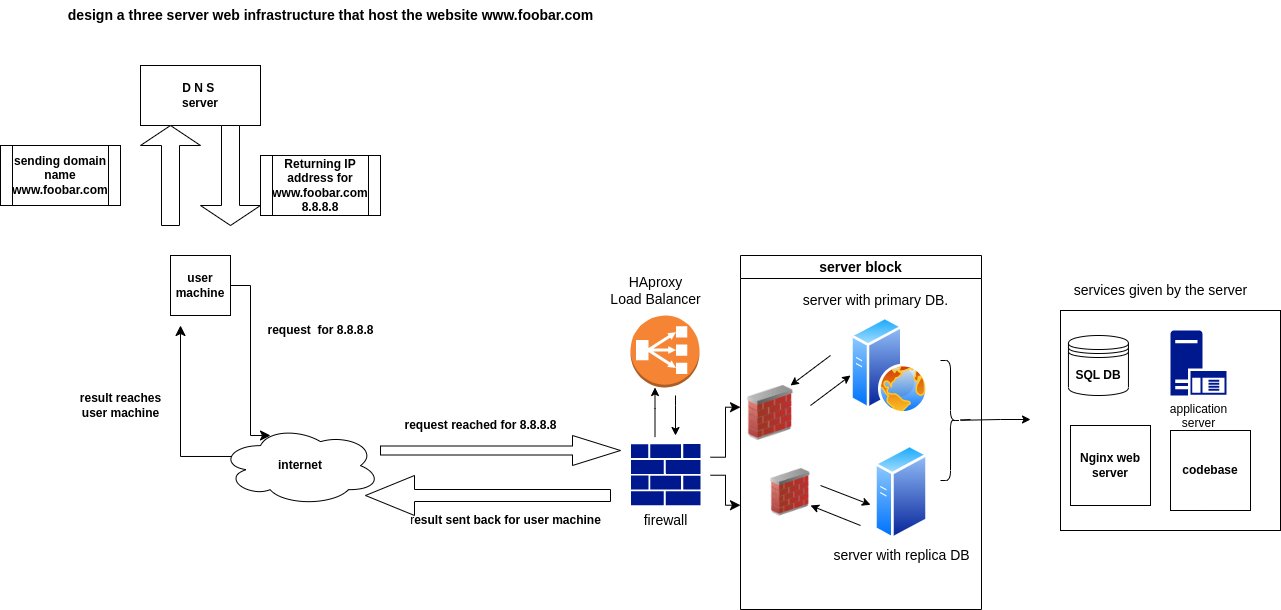

The diagram above was exported from draw.io. Its source (the exported page's mxGraphModel, read from the mxfile embedded in the PNG):
<mxGraphModel dx="2524" dy="768" grid="1" gridSize="10" guides="1" tooltips="1" connect="1" arrows="1" fold="1" page="1" pageScale="1" pageWidth="850" pageHeight="1100" math="0" shadow="0">
  <root>
    <mxCell id="0" />
    <mxCell id="1" style="" parent="0" />
    <mxCell id="zbKwNxlghSqJOnbz0Tj1-1" value="&lt;b&gt;D N S&amp;nbsp;&lt;/b&gt;&lt;br&gt;&lt;b&gt;server&lt;/b&gt;" style="rounded=0;whiteSpace=wrap;html=1;" parent="1" vertex="1">
      <mxGeometry x="90" y="140" width="120" height="60" as="geometry" />
    </mxCell>
    <mxCell id="zbKwNxlghSqJOnbz0Tj1-2" value="" style="shape=singleArrow;direction=north;whiteSpace=wrap;html=1;" parent="1" vertex="1">
      <mxGeometry x="90" y="200" width="60" height="100" as="geometry" />
    </mxCell>
    <mxCell id="zbKwNxlghSqJOnbz0Tj1-3" value="" style="shape=singleArrow;direction=south;whiteSpace=wrap;html=1;" parent="1" vertex="1">
      <mxGeometry x="150" y="200" width="60" height="100" as="geometry" />
    </mxCell>
    <mxCell id="zbKwNxlghSqJOnbz0Tj1-4" value="Returning IP address for www.foobar.com&lt;br&gt;8.8.8.8" style="shape=process;whiteSpace=wrap;html=1;backgroundOutline=1;fontStyle=1" parent="1" vertex="1">
      <mxGeometry x="210" y="230" width="120" height="60" as="geometry" />
    </mxCell>
    <mxCell id="zbKwNxlghSqJOnbz0Tj1-5" value="user&lt;br&gt;machine" style="whiteSpace=wrap;html=1;aspect=fixed;fontStyle=1" parent="1" vertex="1">
      <mxGeometry x="120" y="330" width="60" height="60" as="geometry" />
    </mxCell>
    <mxCell id="zbKwNxlghSqJOnbz0Tj1-6" value="" style="edgeStyle=elbowEdgeStyle;elbow=horizontal;endArrow=classic;html=1;curved=0;rounded=0;endSize=8;startSize=8;" parent="1" source="zbKwNxlghSqJOnbz0Tj1-5" edge="1">
      <mxGeometry width="50" height="50" relative="1" as="geometry">
        <mxPoint x="190" y="370" as="sourcePoint" />
        <mxPoint x="220" y="510" as="targetPoint" />
        <Array as="points" />
      </mxGeometry>
    </mxCell>
    <mxCell id="zbKwNxlghSqJOnbz0Tj1-8" value="" style="shape=singleArrow;whiteSpace=wrap;html=1;" parent="1" vertex="1">
      <mxGeometry x="330" y="510" width="240" height="30" as="geometry" />
    </mxCell>
    <mxCell id="zbKwNxlghSqJOnbz0Tj1-9" value="" style="shape=singleArrow;direction=west;whiteSpace=wrap;html=1;" parent="1" vertex="1">
      <mxGeometry x="315" y="550" width="245" height="40" as="geometry" />
    </mxCell>
    <mxCell id="zbKwNxlghSqJOnbz0Tj1-10" value="" style="edgeStyle=elbowEdgeStyle;elbow=horizontal;endArrow=classic;html=1;curved=0;rounded=0;endSize=8;startSize=8;exitX=0.111;exitY=0.683;exitDx=0;exitDy=0;exitPerimeter=0;" parent="1" edge="1">
      <mxGeometry width="50" height="50" relative="1" as="geometry">
        <mxPoint x="234.98999999999978" y="530.98" as="sourcePoint" />
        <mxPoint x="130" y="400" as="targetPoint" />
        <Array as="points">
          <mxPoint x="130" y="590" />
        </Array>
      </mxGeometry>
    </mxCell>
    <mxCell id="zbKwNxlghSqJOnbz0Tj1-12" value="result reaches&lt;br&gt;user machine" style="text;html=1;align=center;verticalAlign=middle;resizable=0;points=[];autosize=1;strokeColor=none;fillColor=none;fontStyle=1" parent="1" vertex="1">
      <mxGeometry x="20" y="460" width="100" height="40" as="geometry" />
    </mxCell>
    <mxCell id="zbKwNxlghSqJOnbz0Tj1-14" value="request&amp;nbsp; for 8.8.8.8" style="text;html=1;align=center;verticalAlign=middle;resizable=0;points=[];autosize=1;strokeColor=none;fillColor=none;fontStyle=1" parent="1" vertex="1">
      <mxGeometry x="205" y="390" width="130" height="30" as="geometry" />
    </mxCell>
    <mxCell id="zbKwNxlghSqJOnbz0Tj1-15" value="sending domain name www.foobar.com" style="shape=process;whiteSpace=wrap;html=1;backgroundOutline=1;fontStyle=1" parent="1" vertex="1">
      <mxGeometry x="-50" y="220" width="120" height="60" as="geometry" />
    </mxCell>
    <mxCell id="zbKwNxlghSqJOnbz0Tj1-16" value="&lt;b&gt;request reached for 8.8.8.8&lt;/b&gt;" style="text;html=1;align=center;verticalAlign=middle;resizable=0;points=[];autosize=1;strokeColor=none;fillColor=none;" parent="1" vertex="1">
      <mxGeometry x="340" y="485" width="180" height="30" as="geometry" />
    </mxCell>
    <mxCell id="zbKwNxlghSqJOnbz0Tj1-18" value="r&lt;b&gt;esult sent back for user machine&lt;/b&gt;" style="text;html=1;align=center;verticalAlign=middle;resizable=0;points=[];autosize=1;strokeColor=none;fillColor=none;" parent="1" vertex="1">
      <mxGeometry x="350" y="580" width="210" height="30" as="geometry" />
    </mxCell>
    <mxCell id="zbKwNxlghSqJOnbz0Tj1-20" value="internet" style="ellipse;shape=cloud;whiteSpace=wrap;html=1;fontStyle=1" parent="1" vertex="1">
      <mxGeometry x="170" y="500.16" width="160" height="80" as="geometry" />
    </mxCell>
    <mxCell id="zbKwNxlghSqJOnbz0Tj1-25" value="" style="whiteSpace=wrap;html=1;aspect=fixed;" parent="1" vertex="1">
      <mxGeometry x="1010" y="385" width="220" height="220" as="geometry" />
    </mxCell>
    <mxCell id="zbKwNxlghSqJOnbz0Tj1-26" value="&lt;b&gt;SQL DB&lt;/b&gt;" style="shape=datastore;whiteSpace=wrap;html=1;" parent="1" vertex="1">
      <mxGeometry x="1017.95" y="410" width="60" height="60" as="geometry" />
    </mxCell>
    <mxCell id="zbKwNxlghSqJOnbz0Tj1-27" value="application&lt;br&gt;server&lt;br&gt;" style="sketch=0;aspect=fixed;pointerEvents=1;shadow=0;dashed=0;html=1;strokeColor=none;labelPosition=center;verticalLabelPosition=bottom;verticalAlign=top;align=center;fillColor=#00188D;shape=mxgraph.mscae.enterprise.application_server" parent="1" vertex="1">
      <mxGeometry x="1120" y="405" width="55.9" height="65" as="geometry" />
    </mxCell>
    <mxCell id="zbKwNxlghSqJOnbz0Tj1-28" value="" style="aspect=fixed;perimeter=ellipsePerimeter;html=1;align=center;shadow=0;dashed=0;spacingTop=3;image;image=img/lib/active_directory/web_server.svg;" parent="1" vertex="1">
      <mxGeometry x="800" y="391.25" width="78" height="97.5" as="geometry" />
    </mxCell>
    <mxCell id="zbKwNxlghSqJOnbz0Tj1-29" value="&lt;b&gt;codebase&lt;/b&gt;" style="whiteSpace=wrap;html=1;aspect=fixed;" parent="1" vertex="1">
      <mxGeometry x="1120" y="505" width="80" height="80" as="geometry" />
    </mxCell>
    <mxCell id="zbKwNxlghSqJOnbz0Tj1-31" value="&lt;b&gt;Nginx web server&lt;/b&gt;" style="whiteSpace=wrap;html=1;aspect=fixed;" parent="1" vertex="1">
      <mxGeometry x="1020" y="500" width="80" height="80" as="geometry" />
    </mxCell>
    <mxCell id="zbKwNxlghSqJOnbz0Tj1-32" value="&lt;span style=&quot;font-size: 14px;&quot;&gt;&lt;b&gt;design a three server web infrastructure that host the website www.foobar.com&lt;br&gt;&lt;/b&gt;&lt;/span&gt;" style="text;html=1;align=center;verticalAlign=middle;resizable=0;points=[];autosize=1;strokeColor=none;fillColor=none;" parent="1" vertex="1">
      <mxGeometry x="5" y="75" width="550" height="30" as="geometry" />
    </mxCell>
    <mxCell id="RddZe6EXicXbnsUnYocN-3" value="" style="outlineConnect=0;dashed=0;verticalLabelPosition=bottom;verticalAlign=top;align=center;html=1;shape=mxgraph.aws3.classic_load_balancer;fillColor=#F58534;gradientColor=none;fontSize=14;" parent="1" vertex="1">
      <mxGeometry x="580" y="390" width="69" height="72" as="geometry" />
    </mxCell>
    <mxCell id="RddZe6EXicXbnsUnYocN-5" value="HAproxy &lt;br&gt;Load Balancer" style="text;html=1;align=center;verticalAlign=middle;resizable=0;points=[];autosize=1;strokeColor=none;fillColor=none;fontSize=14;" parent="1" vertex="1">
      <mxGeometry x="550" y="340" width="110" height="50" as="geometry" />
    </mxCell>
    <mxCell id="RddZe6EXicXbnsUnYocN-9" value="" style="edgeStyle=none;orthogonalLoop=1;jettySize=auto;html=1;rounded=0;fontSize=14;startArrow=none;" parent="1" source="RddZe6EXicXbnsUnYocN-8" edge="1">
      <mxGeometry width="100" relative="1" as="geometry">
        <mxPoint x="920" y="494" as="sourcePoint" />
        <mxPoint x="980" y="494" as="targetPoint" />
        <Array as="points">
          <mxPoint x="950" y="494" />
        </Array>
      </mxGeometry>
    </mxCell>
    <mxCell id="RddZe6EXicXbnsUnYocN-10" value="server with primary DB." style="text;html=1;align=center;verticalAlign=middle;resizable=0;points=[];autosize=1;strokeColor=none;fillColor=none;fontSize=14;" parent="1" vertex="1">
      <mxGeometry x="740" y="360" width="170" height="30" as="geometry" />
    </mxCell>
    <mxCell id="RddZe6EXicXbnsUnYocN-11" value="services given by the server" style="text;html=1;align=center;verticalAlign=middle;resizable=0;points=[];autosize=1;strokeColor=none;fillColor=none;fontSize=14;" parent="1" vertex="1">
      <mxGeometry x="1010" y="350" width="200" height="30" as="geometry" />
    </mxCell>
    <mxCell id="RddZe6EXicXbnsUnYocN-12" value="server with replica DB" style="text;html=1;align=center;verticalAlign=middle;resizable=0;points=[];autosize=1;strokeColor=none;fillColor=none;fontSize=14;" parent="1" vertex="1">
      <mxGeometry x="771" y="615" width="160" height="30" as="geometry" />
    </mxCell>
    <mxCell id="RddZe6EXicXbnsUnYocN-13" value="" style="endArrow=classic;html=1;rounded=0;fontSize=14;" parent="1" edge="1">
      <mxGeometry width="50" height="50" relative="1" as="geometry">
        <mxPoint x="760" y="480" as="sourcePoint" />
        <mxPoint x="800" y="450" as="targetPoint" />
      </mxGeometry>
    </mxCell>
    <mxCell id="RddZe6EXicXbnsUnYocN-14" value="" style="endArrow=classic;html=1;rounded=0;fontSize=14;entryX=-0.05;entryY=0.1;entryDx=0;entryDy=0;entryPerimeter=0;" parent="1" edge="1">
      <mxGeometry width="50" height="50" relative="1" as="geometry">
        <mxPoint x="770" y="560" as="sourcePoint" />
        <mxPoint x="820" y="579.29" as="targetPoint" />
      </mxGeometry>
    </mxCell>
    <mxCell id="RddZe6EXicXbnsUnYocN-15" value="" style="aspect=fixed;perimeter=ellipsePerimeter;html=1;align=center;shadow=0;dashed=0;spacingTop=3;image;image=img/lib/active_directory/generic_server.svg;fontSize=14;" parent="1" vertex="1">
      <mxGeometry x="824" y="518.57" width="54" height="96.43" as="geometry" />
    </mxCell>
    <mxCell id="7PPIXffBXxiotVIfkgmW-2" value="" style="edgeStyle=none;orthogonalLoop=1;jettySize=auto;html=1;rounded=0;fontSize=14;endArrow=none;" parent="1" target="RddZe6EXicXbnsUnYocN-8" edge="1">
      <mxGeometry width="100" relative="1" as="geometry">
        <mxPoint x="920" y="494" as="sourcePoint" />
        <mxPoint x="980" y="494" as="targetPoint" />
        <Array as="points" />
      </mxGeometry>
    </mxCell>
    <mxCell id="RddZe6EXicXbnsUnYocN-8" value="" style="shape=curlyBracket;whiteSpace=wrap;html=1;rounded=1;flipH=1;labelPosition=right;verticalLabelPosition=middle;align=left;verticalAlign=middle;fontSize=14;size=0.5;" parent="1" vertex="1">
      <mxGeometry x="890" y="435" width="20" height="120" as="geometry" />
    </mxCell>
    <mxCell id="7PPIXffBXxiotVIfkgmW-3" value="" style="endArrow=classic;html=1;rounded=0;fontSize=14;" parent="1" edge="1">
      <mxGeometry width="50" height="50" relative="1" as="geometry">
        <mxPoint x="780" y="430" as="sourcePoint" />
        <mxPoint x="740" y="460" as="targetPoint" />
      </mxGeometry>
    </mxCell>
    <mxCell id="7PPIXffBXxiotVIfkgmW-4" value="" style="endArrow=classic;html=1;rounded=0;fontSize=14;" parent="1" edge="1">
      <mxGeometry width="50" height="50" relative="1" as="geometry">
        <mxPoint x="810" y="600" as="sourcePoint" />
        <mxPoint x="760" y="580" as="targetPoint" />
      </mxGeometry>
    </mxCell>
    <mxCell id="7PPIXffBXxiotVIfkgmW-5" value="" style="sketch=0;aspect=fixed;pointerEvents=1;shadow=0;dashed=0;html=1;strokeColor=none;labelPosition=center;verticalLabelPosition=bottom;verticalAlign=top;align=center;fillColor=#00188D;shape=mxgraph.mscae.enterprise.firewall;fontSize=14;" parent="1" vertex="1">
      <mxGeometry x="580.5" y="518.57" width="69.5" height="61.16" as="geometry" />
    </mxCell>
    <mxCell id="7PPIXffBXxiotVIfkgmW-6" value="firewall&lt;br&gt;" style="text;html=1;align=center;verticalAlign=middle;resizable=0;points=[];autosize=1;strokeColor=none;fillColor=none;fontSize=14;" parent="1" vertex="1">
      <mxGeometry x="580" y="580.16" width="70" height="30" as="geometry" />
    </mxCell>
    <mxCell id="7PPIXffBXxiotVIfkgmW-7" value="" style="endArrow=classic;html=1;rounded=0;fontSize=14;" parent="1" edge="1">
      <mxGeometry width="50" height="50" relative="1" as="geometry">
        <mxPoint x="604.5" y="511.56999999999994" as="sourcePoint" />
        <mxPoint x="604.5" y="462" as="targetPoint" />
        <Array as="points">
          <mxPoint x="604.5" y="483" />
        </Array>
      </mxGeometry>
    </mxCell>
    <mxCell id="7PPIXffBXxiotVIfkgmW-8" value="" style="endArrow=classic;html=1;rounded=0;fontSize=14;" parent="1" edge="1">
      <mxGeometry width="50" height="50" relative="1" as="geometry">
        <mxPoint x="625" y="470" as="sourcePoint" />
        <mxPoint x="625" y="510" as="targetPoint" />
        <Array as="points">
          <mxPoint x="625" y="480" />
        </Array>
      </mxGeometry>
    </mxCell>
    <mxCell id="7PPIXffBXxiotVIfkgmW-11" value="" style="image;html=1;image=img/lib/clip_art/networking/Firewall_02_128x128.png;fontSize=14;" parent="1" vertex="1">
      <mxGeometry x="680" y="460" width="80" height="55" as="geometry" />
    </mxCell>
    <mxCell id="7PPIXffBXxiotVIfkgmW-12" value="" style="image;html=1;image=img/lib/clip_art/networking/Firewall_02_128x128.png;fontSize=14;" parent="1" vertex="1">
      <mxGeometry x="720" y="531.71" width="40" height="70.16" as="geometry" />
    </mxCell>
    <mxCell id="7PPIXffBXxiotVIfkgmW-14" value="server block" style="swimlane;whiteSpace=wrap;html=1;fontSize=14;" parent="1" vertex="1">
      <mxGeometry x="690" y="330" width="241" height="354" as="geometry" />
    </mxCell>
    <mxCell id="7PPIXffBXxiotVIfkgmW-18" value="" style="edgeStyle=elbowEdgeStyle;elbow=horizontal;endArrow=classic;html=1;curved=0;rounded=0;endSize=8;startSize=8;fontSize=14;" parent="1" edge="1">
      <mxGeometry width="50" height="50" relative="1" as="geometry">
        <mxPoint x="660" y="531.71" as="sourcePoint" />
        <mxPoint x="690" y="481.71" as="targetPoint" />
      </mxGeometry>
    </mxCell>
    <mxCell id="7PPIXffBXxiotVIfkgmW-19" value="" style="edgeStyle=elbowEdgeStyle;elbow=horizontal;endArrow=classic;html=1;curved=0;rounded=0;endSize=8;startSize=8;fontSize=14;" parent="1" edge="1">
      <mxGeometry width="50" height="50" relative="1" as="geometry">
        <mxPoint x="660" y="549.73" as="sourcePoint" />
        <mxPoint x="690" y="579.73" as="targetPoint" />
      </mxGeometry>
    </mxCell>
    <mxCell id="zbKwNxlghSqJOnbz0Tj1-36" value="Untitled Layer" parent="0" />
  </root>
</mxGraphModel>